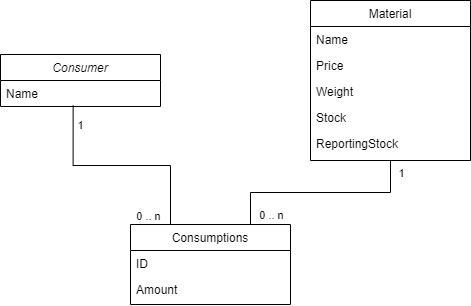

The diagram above was exported from draw.io. Its source (the exported page's mxGraphModel, read from the mxfile embedded in the PNG):
<mxGraphModel dx="1088" dy="968" grid="1" gridSize="10" guides="1" tooltips="1" connect="1" arrows="1" fold="1" page="1" pageScale="1" pageWidth="827" pageHeight="1169" math="0" shadow="0">
  <root>
    <mxCell id="WIyWlLk6GJQsqaUBKTNV-0" />
    <mxCell id="WIyWlLk6GJQsqaUBKTNV-1" parent="WIyWlLk6GJQsqaUBKTNV-0" />
    <mxCell id="zkfFHV4jXpPFQw0GAbJ--0" value="Consumer" style="swimlane;fontStyle=2;align=center;verticalAlign=top;childLayout=stackLayout;horizontal=1;startSize=26;horizontalStack=0;resizeParent=1;resizeLast=0;collapsible=1;marginBottom=0;rounded=0;shadow=0;strokeWidth=1;" parent="WIyWlLk6GJQsqaUBKTNV-1" vertex="1">
      <mxGeometry x="100" y="150" width="160" height="52" as="geometry">
        <mxRectangle x="230" y="140" width="160" height="26" as="alternateBounds" />
      </mxGeometry>
    </mxCell>
    <mxCell id="zkfFHV4jXpPFQw0GAbJ--1" value="Name" style="text;align=left;verticalAlign=top;spacingLeft=4;spacingRight=4;overflow=hidden;rotatable=0;points=[[0,0.5],[1,0.5]];portConstraint=eastwest;" parent="zkfFHV4jXpPFQw0GAbJ--0" vertex="1">
      <mxGeometry y="26" width="160" height="26" as="geometry" />
    </mxCell>
    <mxCell id="jsQ8T2qYRbDmzR8YsFQP-2" style="edgeStyle=orthogonalEdgeStyle;rounded=0;orthogonalLoop=1;jettySize=auto;html=1;exitX=0.25;exitY=0;exitDx=0;exitDy=0;entryX=0.454;entryY=0.962;entryDx=0;entryDy=0;entryPerimeter=0;endArrow=none;endFill=0;" edge="1" parent="WIyWlLk6GJQsqaUBKTNV-1" source="zkfFHV4jXpPFQw0GAbJ--6" target="zkfFHV4jXpPFQw0GAbJ--1">
      <mxGeometry relative="1" as="geometry" />
    </mxCell>
    <mxCell id="jsQ8T2qYRbDmzR8YsFQP-6" value="1" style="edgeLabel;html=1;align=center;verticalAlign=middle;resizable=0;points=[];" vertex="1" connectable="0" parent="jsQ8T2qYRbDmzR8YsFQP-2">
      <mxGeometry x="0.8276" relative="1" as="geometry">
        <mxPoint x="7" y="1" as="offset" />
      </mxGeometry>
    </mxCell>
    <mxCell id="jsQ8T2qYRbDmzR8YsFQP-3" style="edgeStyle=orthogonalEdgeStyle;rounded=0;orthogonalLoop=1;jettySize=auto;html=1;exitX=0.75;exitY=0;exitDx=0;exitDy=0;entryX=0.5;entryY=1;entryDx=0;entryDy=0;endArrow=none;endFill=0;" edge="1" parent="WIyWlLk6GJQsqaUBKTNV-1" source="zkfFHV4jXpPFQw0GAbJ--6" target="zkfFHV4jXpPFQw0GAbJ--17">
      <mxGeometry relative="1" as="geometry" />
    </mxCell>
    <mxCell id="jsQ8T2qYRbDmzR8YsFQP-4" value="1" style="edgeLabel;html=1;align=center;verticalAlign=middle;resizable=0;points=[];" vertex="1" connectable="0" parent="jsQ8T2qYRbDmzR8YsFQP-3">
      <mxGeometry x="0.8024" relative="1" as="geometry">
        <mxPoint x="10" y="-8" as="offset" />
      </mxGeometry>
    </mxCell>
    <mxCell id="jsQ8T2qYRbDmzR8YsFQP-5" value="0 .. n" style="edgeLabel;html=1;align=center;verticalAlign=middle;resizable=0;points=[];" vertex="1" connectable="0" parent="jsQ8T2qYRbDmzR8YsFQP-3">
      <mxGeometry x="-0.6643" y="-4" relative="1" as="geometry">
        <mxPoint x="18" y="18" as="offset" />
      </mxGeometry>
    </mxCell>
    <mxCell id="zkfFHV4jXpPFQw0GAbJ--6" value="Consumptions" style="swimlane;fontStyle=0;align=center;verticalAlign=top;childLayout=stackLayout;horizontal=1;startSize=26;horizontalStack=0;resizeParent=1;resizeLast=0;collapsible=1;marginBottom=0;rounded=0;shadow=0;strokeWidth=1;" parent="WIyWlLk6GJQsqaUBKTNV-1" vertex="1">
      <mxGeometry x="230" y="320" width="160" height="80" as="geometry">
        <mxRectangle x="130" y="380" width="160" height="26" as="alternateBounds" />
      </mxGeometry>
    </mxCell>
    <mxCell id="zkfFHV4jXpPFQw0GAbJ--7" value="ID" style="text;align=left;verticalAlign=top;spacingLeft=4;spacingRight=4;overflow=hidden;rotatable=0;points=[[0,0.5],[1,0.5]];portConstraint=eastwest;" parent="zkfFHV4jXpPFQw0GAbJ--6" vertex="1">
      <mxGeometry y="26" width="160" height="26" as="geometry" />
    </mxCell>
    <mxCell id="jsQ8T2qYRbDmzR8YsFQP-1" value="Amount" style="text;align=left;verticalAlign=top;spacingLeft=4;spacingRight=4;overflow=hidden;rotatable=0;points=[[0,0.5],[1,0.5]];portConstraint=eastwest;rounded=0;shadow=0;html=0;" vertex="1" parent="zkfFHV4jXpPFQw0GAbJ--6">
      <mxGeometry y="52" width="160" height="26" as="geometry" />
    </mxCell>
    <mxCell id="zkfFHV4jXpPFQw0GAbJ--17" value="Material" style="swimlane;fontStyle=0;align=center;verticalAlign=top;childLayout=stackLayout;horizontal=1;startSize=26;horizontalStack=0;resizeParent=1;resizeLast=0;collapsible=1;marginBottom=0;rounded=0;shadow=0;strokeWidth=1;" parent="WIyWlLk6GJQsqaUBKTNV-1" vertex="1">
      <mxGeometry x="410" y="96" width="160" height="160" as="geometry">
        <mxRectangle x="550" y="140" width="160" height="26" as="alternateBounds" />
      </mxGeometry>
    </mxCell>
    <mxCell id="zkfFHV4jXpPFQw0GAbJ--18" value="Name" style="text;align=left;verticalAlign=top;spacingLeft=4;spacingRight=4;overflow=hidden;rotatable=0;points=[[0,0.5],[1,0.5]];portConstraint=eastwest;" parent="zkfFHV4jXpPFQw0GAbJ--17" vertex="1">
      <mxGeometry y="26" width="160" height="26" as="geometry" />
    </mxCell>
    <mxCell id="zkfFHV4jXpPFQw0GAbJ--19" value="Price" style="text;align=left;verticalAlign=top;spacingLeft=4;spacingRight=4;overflow=hidden;rotatable=0;points=[[0,0.5],[1,0.5]];portConstraint=eastwest;rounded=0;shadow=0;html=0;" parent="zkfFHV4jXpPFQw0GAbJ--17" vertex="1">
      <mxGeometry y="52" width="160" height="26" as="geometry" />
    </mxCell>
    <mxCell id="zkfFHV4jXpPFQw0GAbJ--22" value="Weight" style="text;align=left;verticalAlign=top;spacingLeft=4;spacingRight=4;overflow=hidden;rotatable=0;points=[[0,0.5],[1,0.5]];portConstraint=eastwest;rounded=0;shadow=0;html=0;" parent="zkfFHV4jXpPFQw0GAbJ--17" vertex="1">
      <mxGeometry y="78" width="160" height="26" as="geometry" />
    </mxCell>
    <mxCell id="zkfFHV4jXpPFQw0GAbJ--20" value="Stock" style="text;align=left;verticalAlign=top;spacingLeft=4;spacingRight=4;overflow=hidden;rotatable=0;points=[[0,0.5],[1,0.5]];portConstraint=eastwest;rounded=0;shadow=0;html=0;" parent="zkfFHV4jXpPFQw0GAbJ--17" vertex="1">
      <mxGeometry y="104" width="160" height="26" as="geometry" />
    </mxCell>
    <mxCell id="zkfFHV4jXpPFQw0GAbJ--21" value="ReportingStock" style="text;align=left;verticalAlign=top;spacingLeft=4;spacingRight=4;overflow=hidden;rotatable=0;points=[[0,0.5],[1,0.5]];portConstraint=eastwest;rounded=0;shadow=0;html=0;" parent="zkfFHV4jXpPFQw0GAbJ--17" vertex="1">
      <mxGeometry y="130" width="160" height="26" as="geometry" />
    </mxCell>
    <mxCell id="jsQ8T2qYRbDmzR8YsFQP-7" value="0 .. n" style="edgeLabel;html=1;align=center;verticalAlign=middle;resizable=0;points=[];" vertex="1" connectable="0" parent="WIyWlLk6GJQsqaUBKTNV-1">
      <mxGeometry x="350" y="320" as="geometry">
        <mxPoint x="-103" y="-9" as="offset" />
      </mxGeometry>
    </mxCell>
  </root>
</mxGraphModel>